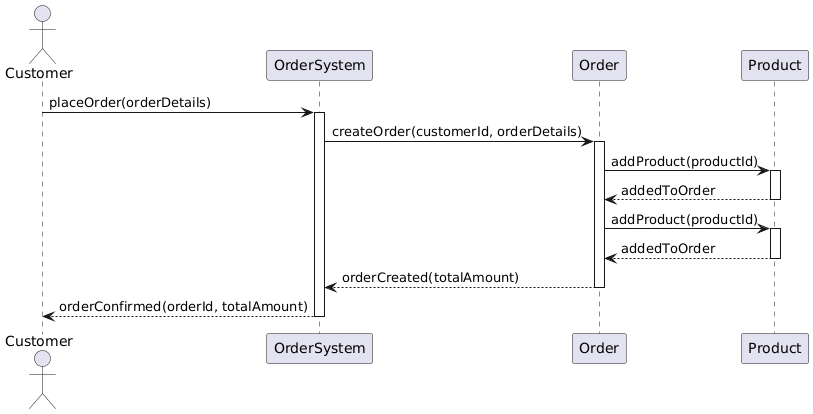

The diagram above was rendered by PlantUML. Its source (embedded in the PNG):
@startuml
actor Customer
participant OrderSystem
participant Order
participant Product

Customer -> OrderSystem : placeOrder(orderDetails)
activate OrderSystem

OrderSystem -> Order : createOrder(customerId, orderDetails)
activate Order

Order -> Product : addProduct(productId)
activate Product
Product --> Order : addedToOrder
deactivate Product

' Repeat above for each product
Order -> Product : addProduct(productId)
activate Product
Product --> Order : addedToOrder
deactivate Product

Order --> OrderSystem : orderCreated(totalAmount)
deactivate Order

OrderSystem --> Customer : orderConfirmed(orderId, totalAmount)
deactivate OrderSystem
@enduml